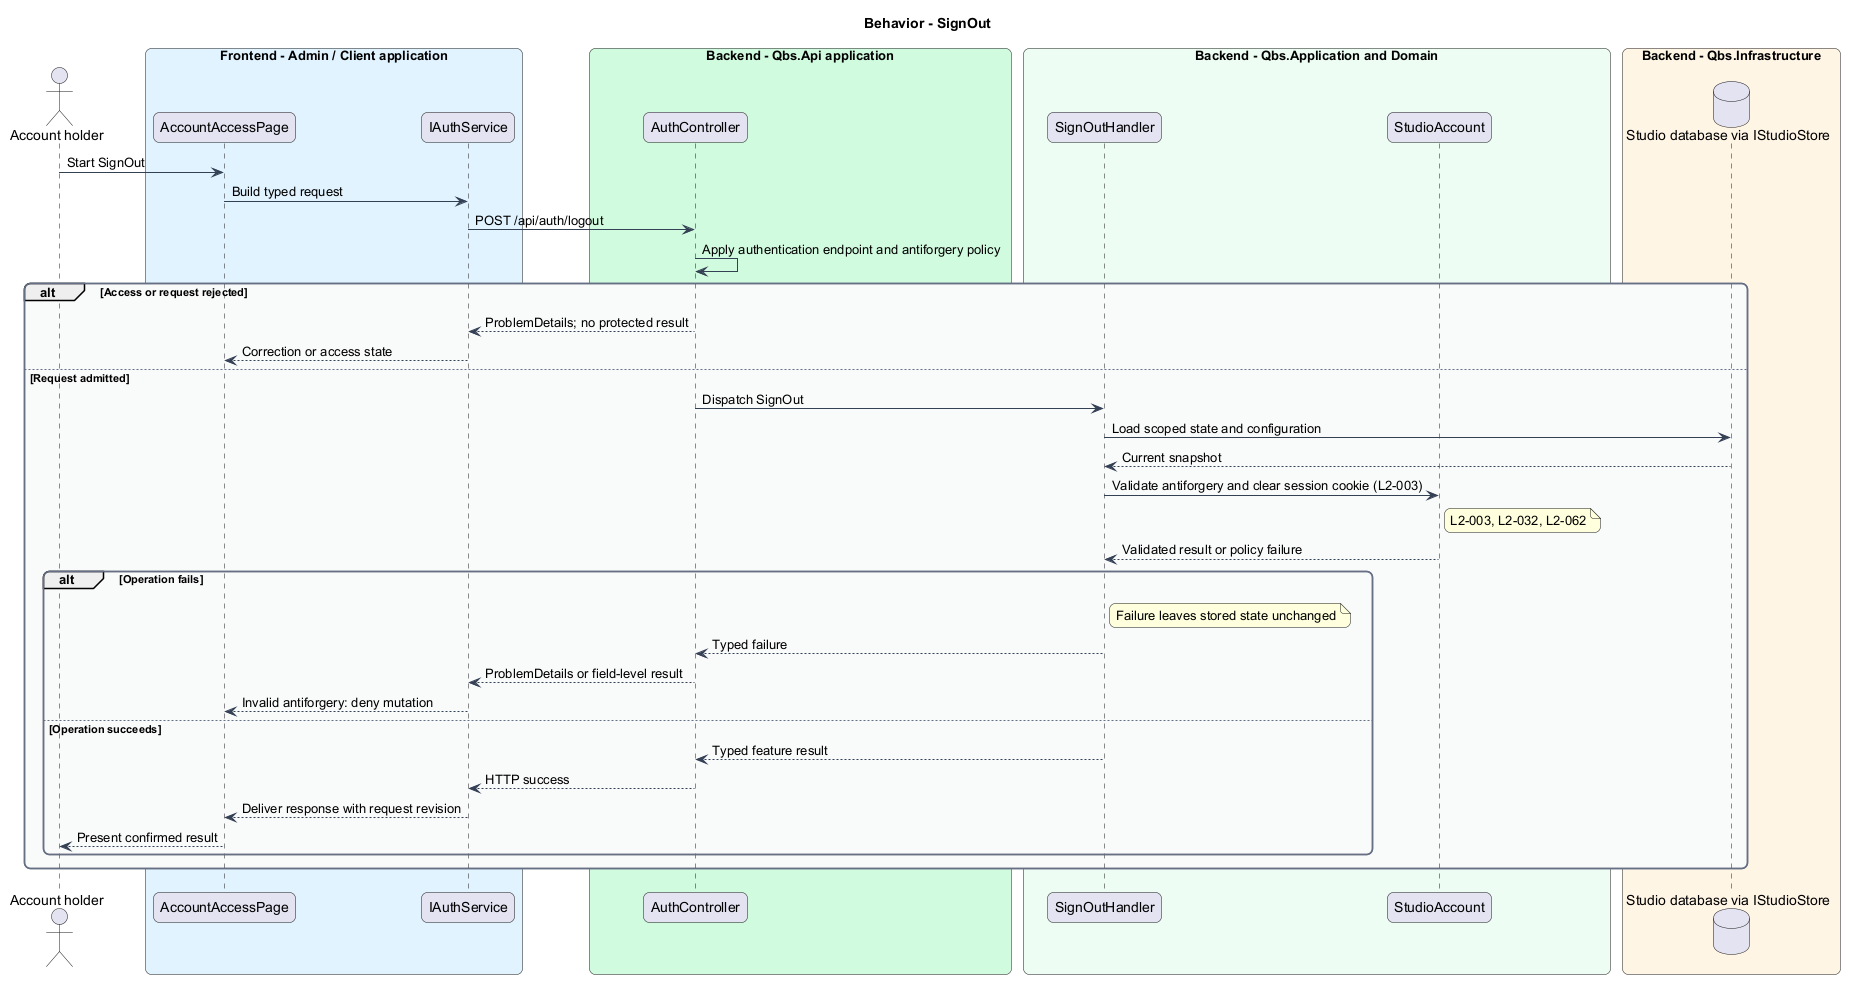

The diagram above was rendered by PlantUML. Its source (embedded in the PNG):
@startuml
skinparam backgroundColor #FFFFFF
skinparam shadowing false
skinparam roundcorner 12
skinparam defaultFontName Arial
skinparam ArrowColor #344054
skinparam rectangle {
  BorderColor #344054
  FontColor #101828
}
skinparam package {
  BorderColor #667085
  FontColor #101828
  BackgroundColor #F9FAFB
}
title Behavior - SignOut
actor "Account holder" as actor
box "Frontend - Admin / Client application" #E0F2FE
 participant "AccountAccessPage" as page
 participant "IAuthService" as client
end box
box "Backend - Qbs.Api application" #D1FADF
 participant "AuthController" as controller
end box
box "Backend - Qbs.Application and Domain" #ECFDF3
 participant "SignOutHandler" as handler
 participant "StudioAccount" as entity
end box
box "Backend - Qbs.Infrastructure" #FFF4E5
 database "Studio database via IStudioStore" as db
end box
actor -> page : Start SignOut
page -> client : Build typed request
client -> controller : POST /api/auth/logout
controller -> controller : Apply authentication endpoint and antiforgery policy
alt Access or request rejected
controller --> client : ProblemDetails; no protected result
client --> page : Correction or access state
else Request admitted
controller -> handler : Dispatch SignOut
handler -> db : Load scoped state and configuration
db --> handler : Current snapshot
handler -> entity : Validate antiforgery and clear session cookie (L2-003)
note right of entity
L2-003, L2-032, L2-062
end note
entity --> handler : Validated result or policy failure
alt Operation fails
note right of handler : Failure leaves stored state unchanged
handler --> controller : Typed failure
controller --> client : ProblemDetails or field-level result
client --> page : Invalid antiforgery: deny mutation
else Operation succeeds
handler --> controller : Typed feature result
controller --> client : HTTP success
client --> page : Deliver response with request revision
page --> actor : Present confirmed result
end
end
@enduml